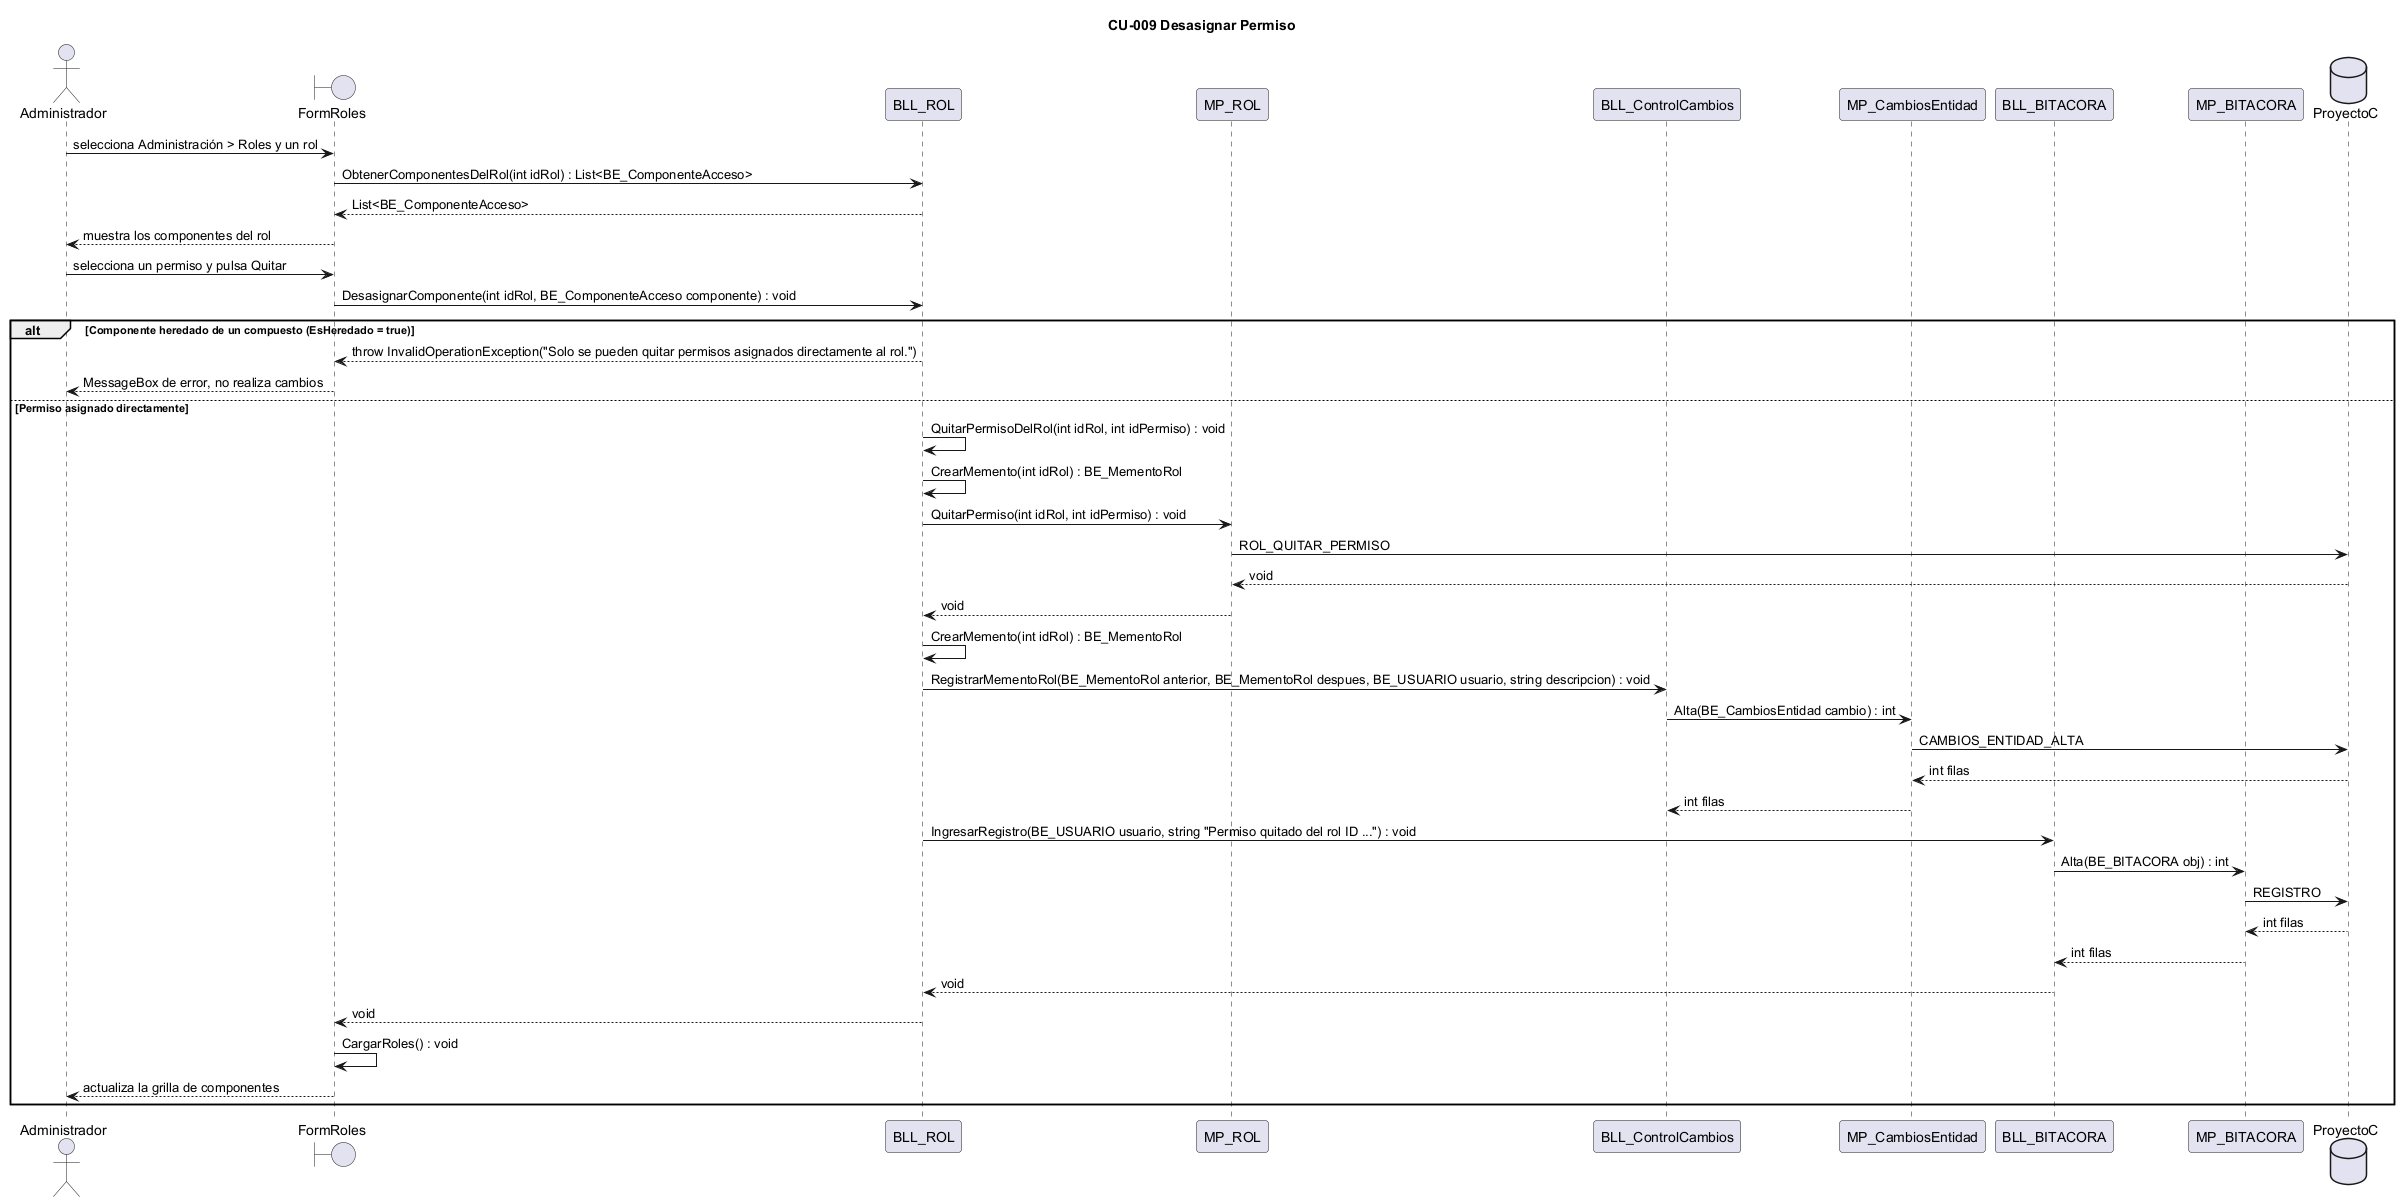

The diagram above was rendered by PlantUML. Its source (embedded in the PNG):
@startuml CU09_secuencia
title CU-009 Desasignar Permiso
actor "Administrador" as ACT
boundary FormRoles
participant BLL_ROL
participant MP_ROL
participant BLL_ControlCambios
participant MP_CambiosEntidad
participant BLL_BITACORA
participant MP_BITACORA
database "ProyectoC" as BD

ACT -> FormRoles : selecciona Administración > Roles y un rol
FormRoles -> BLL_ROL : ObtenerComponentesDelRol(int idRol) : List<BE_ComponenteAcceso>
BLL_ROL --> FormRoles : List<BE_ComponenteAcceso>
FormRoles --> ACT : muestra los componentes del rol
ACT -> FormRoles : selecciona un permiso y pulsa Quitar
FormRoles -> BLL_ROL : DesasignarComponente(int idRol, BE_ComponenteAcceso componente) : void
alt Componente heredado de un compuesto (EsHeredado = true)
  BLL_ROL --> FormRoles : throw InvalidOperationException("Solo se pueden quitar permisos asignados directamente al rol.")
  FormRoles --> ACT : MessageBox de error, no realiza cambios
else Permiso asignado directamente
  BLL_ROL -> BLL_ROL : QuitarPermisoDelRol(int idRol, int idPermiso) : void
  BLL_ROL -> BLL_ROL : CrearMemento(int idRol) : BE_MementoRol
  BLL_ROL -> MP_ROL : QuitarPermiso(int idRol, int idPermiso) : void
  MP_ROL -> BD : ROL_QUITAR_PERMISO
  BD --> MP_ROL : void
  MP_ROL --> BLL_ROL : void
  BLL_ROL -> BLL_ROL : CrearMemento(int idRol) : BE_MementoRol
  BLL_ROL -> BLL_ControlCambios : RegistrarMementoRol(BE_MementoRol anterior, BE_MementoRol despues, BE_USUARIO usuario, string descripcion) : void
  BLL_ControlCambios -> MP_CambiosEntidad : Alta(BE_CambiosEntidad cambio) : int
  MP_CambiosEntidad -> BD : CAMBIOS_ENTIDAD_ALTA
  BD --> MP_CambiosEntidad : int filas
  MP_CambiosEntidad --> BLL_ControlCambios : int filas
  BLL_ROL -> BLL_BITACORA : IngresarRegistro(BE_USUARIO usuario, string "Permiso quitado del rol ID ...") : void
  BLL_BITACORA -> MP_BITACORA : Alta(BE_BITACORA obj) : int
  MP_BITACORA -> BD : REGISTRO
  BD --> MP_BITACORA : int filas
  MP_BITACORA --> BLL_BITACORA : int filas
  BLL_BITACORA --> BLL_ROL : void
  BLL_ROL --> FormRoles : void
  FormRoles -> FormRoles : CargarRoles() : void
  FormRoles --> ACT : actualiza la grilla de componentes
end
@enduml